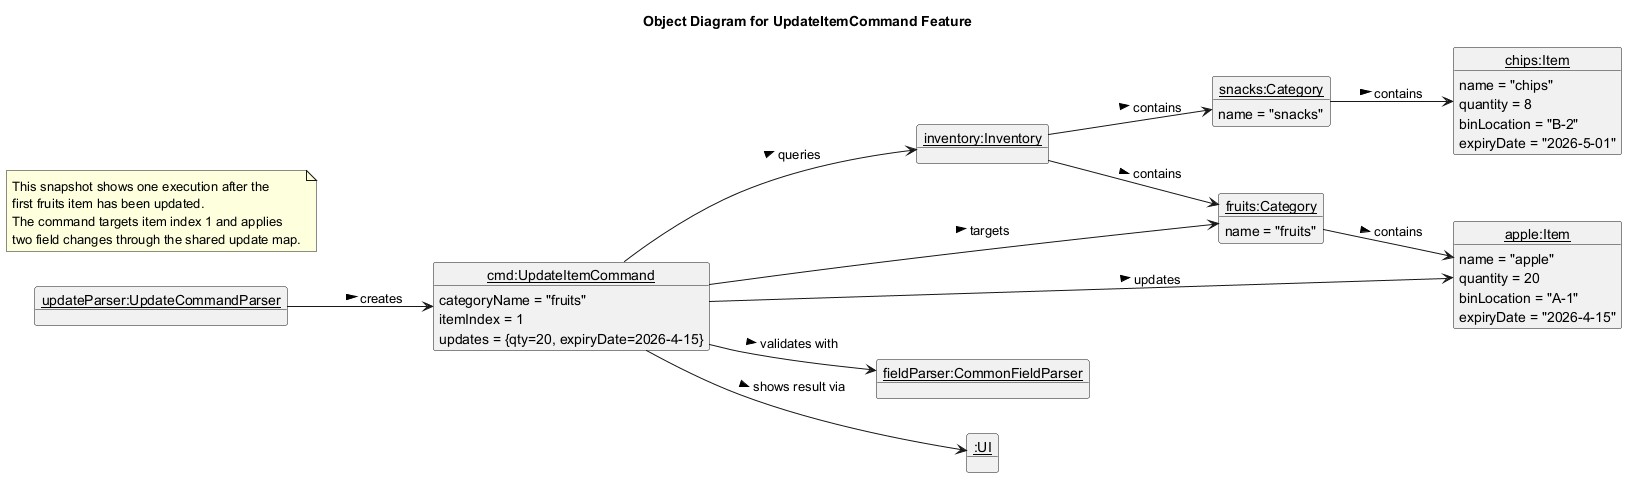

The diagram above was rendered by PlantUML. Its source (embedded in the PNG):
@startuml
title Object Diagram for UpdateItemCommand Feature
hide circle
left to right direction

object "<u>updateParser:UpdateCommandParser</u>" as parser
object "<u>cmd:UpdateItemCommand</u>" as command {
  categoryName = "fruits"
  itemIndex = 1
  updates = {qty=20, expiryDate=2026-4-15}
}
object "<u>inventory:Inventory</u>" as inventory
object "<u>fruits:Category</u>" as fruits {
  name = "fruits"
}
object "<u>snacks:Category</u>" as snacks {
  name = "snacks"
}
object "<u>apple:Item</u>" as apple {
  name = "apple"
  quantity = 20
  binLocation = "A-1"
  expiryDate = "2026-4-15"
}
object "<u>chips:Item</u>" as chips {
  name = "chips"
  quantity = 8
  binLocation = "B-2"
  expiryDate = "2026-5-01"
}
object "<u>fieldParser:CommonFieldParser</u>" as fieldParser
object "<u>:UI</u>" as ui

note as N1
  This snapshot shows one execution after the
  first fruits item has been updated.
  The command targets item index 1 and applies
  two field changes through the shared update map.
end note

parser --> command : creates >
command --> inventory : queries >
command --> fruits : targets >
command --> apple : updates >
command --> fieldParser : validates with >
command --> ui : shows result via >
inventory --> fruits : contains >
inventory --> snacks : contains >
fruits --> apple : contains >
snacks --> chips : contains >
@enduml